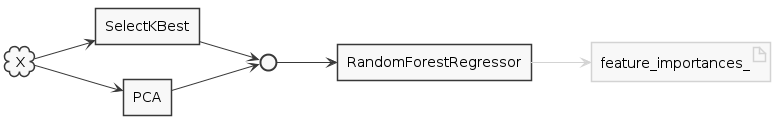

The diagram above was rendered by PlantUML. Its source (embedded in the PNG):
@startuml

skinparam monochrome true
skinparam shadowing false

left to right direction

skinparam artifact {
    BorderColor lightgrey
}

cloud X
rectangle SelectKBest
rectangle PCA
interface " " as c1
rectangle RandomForestRegressor
artifact feature_importances_
X --> SelectKBest
X --> PCA
SelectKBest --> c1
PCA --> c1
c1 --> RandomForestRegressor
RandomForestRegressor -[#lightgrey]-> feature_importances_

@enduml